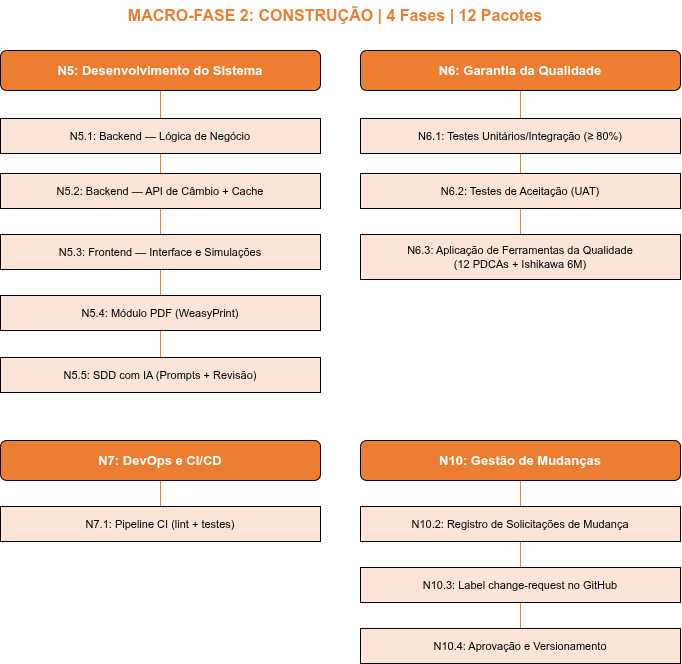

The diagram above was exported from draw.io. Its source (the exported page's mxGraphModel, read from the mxfile embedded in the PNG):
<mxGraphModel dx="2054" dy="847" grid="1" gridSize="10" guides="1" tooltips="1" connect="1" arrows="1" fold="1" page="1" pageScale="1" pageWidth="1600" pageHeight="600" math="0" shadow="0">
  <root>
    <mxCell id="0" />
    <mxCell id="1" parent="0" />
    <mxCell id="e_N5_N5.1" edge="1" parent="1" source="N5" style="edgeStyle=orthogonalEdgeStyle;rounded=0;orthogonalLoop=1;jettySize=auto;html=1;strokeColor=#ED7D31;strokeWidth=1;endArrow=none;endFill=0;" target="N5.1">
      <mxGeometry relative="1" as="geometry" />
    </mxCell>
    <mxCell id="e_N5_N5.2" edge="1" parent="1" source="N5" style="edgeStyle=orthogonalEdgeStyle;rounded=0;orthogonalLoop=1;jettySize=auto;html=1;strokeColor=#ED7D31;strokeWidth=1;endArrow=none;endFill=0;" target="N5.2">
      <mxGeometry relative="1" as="geometry" />
    </mxCell>
    <mxCell id="e_N5_N5.3" edge="1" parent="1" source="N5" style="edgeStyle=orthogonalEdgeStyle;rounded=0;orthogonalLoop=1;jettySize=auto;html=1;strokeColor=#ED7D31;strokeWidth=1;endArrow=none;endFill=0;" target="N5.3">
      <mxGeometry relative="1" as="geometry" />
    </mxCell>
    <mxCell id="e_N5_N5.4" edge="1" parent="1" source="N5" style="edgeStyle=orthogonalEdgeStyle;rounded=0;orthogonalLoop=1;jettySize=auto;html=1;strokeColor=#ED7D31;strokeWidth=1;endArrow=none;endFill=0;" target="N5.4">
      <mxGeometry relative="1" as="geometry" />
    </mxCell>
    <mxCell id="e_N5_N5.5" edge="1" parent="1" source="N5" style="edgeStyle=orthogonalEdgeStyle;rounded=0;orthogonalLoop=1;jettySize=auto;html=1;strokeColor=#ED7D31;strokeWidth=1;endArrow=none;endFill=0;" target="N5.5">
      <mxGeometry relative="1" as="geometry" />
    </mxCell>
    <mxCell id="e_N6_N6.1" edge="1" parent="1" source="N6" style="edgeStyle=orthogonalEdgeStyle;rounded=0;orthogonalLoop=1;jettySize=auto;html=1;strokeColor=#ED7D31;strokeWidth=1;endArrow=none;endFill=0;" target="N6.1">
      <mxGeometry relative="1" as="geometry" />
    </mxCell>
    <mxCell id="e_N6_N6.2" edge="1" parent="1" source="N6" style="edgeStyle=orthogonalEdgeStyle;rounded=0;orthogonalLoop=1;jettySize=auto;html=1;strokeColor=#ED7D31;strokeWidth=1;endArrow=none;endFill=0;" target="N6.2">
      <mxGeometry relative="1" as="geometry" />
    </mxCell>
    <mxCell id="e_N6_N6.3" edge="1" parent="1" source="N6" style="edgeStyle=orthogonalEdgeStyle;rounded=0;orthogonalLoop=1;jettySize=auto;html=1;strokeColor=#ED7D31;strokeWidth=1;endArrow=none;endFill=0;" target="N6.3">
      <mxGeometry relative="1" as="geometry" />
    </mxCell>
    <mxCell id="e_N7_N7.1" edge="1" parent="1" source="N7" style="edgeStyle=orthogonalEdgeStyle;rounded=0;orthogonalLoop=1;jettySize=auto;html=1;strokeColor=#ED7D31;strokeWidth=1;endArrow=none;endFill=0;" target="N7.1">
      <mxGeometry relative="1" as="geometry" />
    </mxCell>
    <mxCell id="e_N10_N10.2" edge="1" parent="1" source="N10" style="edgeStyle=orthogonalEdgeStyle;rounded=0;orthogonalLoop=1;jettySize=auto;html=1;strokeColor=#ED7D31;strokeWidth=1;endArrow=none;endFill=0;" target="N10.2">
      <mxGeometry relative="1" as="geometry" />
    </mxCell>
    <mxCell id="e_N10_N10.3" edge="1" parent="1" source="N10" style="edgeStyle=orthogonalEdgeStyle;rounded=0;orthogonalLoop=1;jettySize=auto;html=1;strokeColor=#ED7D31;strokeWidth=1;endArrow=none;endFill=0;" target="N10.3">
      <mxGeometry relative="1" as="geometry" />
    </mxCell>
    <mxCell id="e_N10_N10.4" edge="1" parent="1" source="N10" style="edgeStyle=orthogonalEdgeStyle;rounded=0;orthogonalLoop=1;jettySize=auto;html=1;strokeColor=#ED7D31;strokeWidth=1;endArrow=none;endFill=0;" target="N10.4">
      <mxGeometry relative="1" as="geometry" />
    </mxCell>
    <mxCell id="titulo" parent="1" style="text;html=1;strokeColor=none;fillColor=none;align=center;verticalAlign=middle;whiteSpace=wrap;rounded=0;fontSize=16;fontStyle=1;fontColor=#ED7D31;" value="MACRO-FASE 2: CONSTRUÇÃO | 4 Fases | 12 Pacotes" vertex="1">
      <mxGeometry height="30" width="450" x="150" y="10" as="geometry" />
    </mxCell>
    <mxCell id="N5" parent="1" style="rounded=1;whiteSpace=wrap;html=1;fillColor=#ED7D31;fontColor=#FFFFFF;fontSize=13;fontStyle=1;" value="N5: Desenvolvimento do Sistema" vertex="1">
      <mxGeometry height="40" width="320" x="40" y="60" as="geometry" />
    </mxCell>
    <mxCell id="N5.1" parent="1" style="rounded=0;whiteSpace=wrap;html=1;fillColor=#FCE4D6;fontColor=#000000;fontSize=11;" value="N5.1: Backend — Lógica de Negócio" vertex="1">
      <mxGeometry height="35" width="320" x="40" y="128" as="geometry" />
    </mxCell>
    <mxCell id="N5.2" parent="1" style="rounded=0;whiteSpace=wrap;html=1;fillColor=#FCE4D6;fontColor=#000000;fontSize=11;" value="N5.2: Backend — API de Câmbio + Cache" vertex="1">
      <mxGeometry height="35" width="320" x="40" y="183" as="geometry" />
    </mxCell>
    <mxCell id="N5.3" parent="1" style="rounded=0;whiteSpace=wrap;html=1;fillColor=#FCE4D6;fontColor=#000000;fontSize=11;" value="N5.3: Frontend — Interface e Simulações" vertex="1">
      <mxGeometry height="35" width="320" x="40" y="244" as="geometry" />
    </mxCell>
    <mxCell id="N5.4" parent="1" style="rounded=0;whiteSpace=wrap;html=1;fillColor=#FCE4D6;fontColor=#000000;fontSize=11;" value="N5.4: Módulo PDF (WeasyPrint)" vertex="1">
      <mxGeometry height="35" width="320" x="40" y="305" as="geometry" />
    </mxCell>
    <mxCell id="N5.5" parent="1" style="rounded=0;whiteSpace=wrap;html=1;fillColor=#FCE4D6;fontColor=#000000;fontSize=11;" value="N5.5: SDD com IA (Prompts + Revisão)" vertex="1">
      <mxGeometry height="35" width="320" x="40" y="367" as="geometry" />
    </mxCell>
    <mxCell id="N6" parent="1" style="rounded=1;whiteSpace=wrap;html=1;fillColor=#ED7D31;fontColor=#FFFFFF;fontSize=13;fontStyle=1;" value="N6: Garantia da Qualidade" vertex="1">
      <mxGeometry height="40" width="320" x="400" y="60" as="geometry" />
    </mxCell>
    <mxCell id="N6.1" parent="1" style="rounded=0;whiteSpace=wrap;html=1;fillColor=#FCE4D6;fontColor=#000000;fontSize=11;" value="N6.1: Testes Unitários/Integração (≥ 80%)" vertex="1">
      <mxGeometry height="35" width="320" x="400" y="128" as="geometry" />
    </mxCell>
    <mxCell id="N6.2" parent="1" style="rounded=0;whiteSpace=wrap;html=1;fillColor=#FCE4D6;fontColor=#000000;fontSize=11;" value="N6.2: Testes de Aceitação (UAT)" vertex="1">
      <mxGeometry height="35" width="320" x="400" y="183" as="geometry" />
    </mxCell>
    <mxCell id="N6.3" parent="1" style="rounded=0;whiteSpace=wrap;html=1;fillColor=#FCE4D6;fontColor=#000000;fontSize=11;" value="N6.3: Aplicação de Ferramentas da Qualidade&#10;(12 PDCAs + Ishikawa 6M)" vertex="1">
      <mxGeometry height="45" width="320" x="400" y="244" as="geometry" />
    </mxCell>
    <mxCell id="N7" parent="1" style="rounded=1;whiteSpace=wrap;html=1;fillColor=#ED7D31;fontColor=#FFFFFF;fontSize=13;fontStyle=1;" value="N7: DevOps e CI/CD" vertex="1">
      <mxGeometry height="40" width="320" x="40" y="450" as="geometry" />
    </mxCell>
    <mxCell id="N7.1" parent="1" style="rounded=0;whiteSpace=wrap;html=1;fillColor=#FCE4D6;fontColor=#000000;fontSize=11;" value="N7.1: Pipeline CI (lint + testes)" vertex="1">
      <mxGeometry height="35" width="320" x="40" y="516" as="geometry" />
    </mxCell>
    <mxCell id="N10" parent="1" style="rounded=1;whiteSpace=wrap;html=1;fillColor=#ED7D31;fontColor=#FFFFFF;fontSize=13;fontStyle=1;" value="N10: Gestão de Mudanças" vertex="1">
      <mxGeometry height="40" width="320" x="400" y="450" as="geometry" />
    </mxCell>
    <mxCell id="N10.2" parent="1" style="rounded=0;whiteSpace=wrap;html=1;fillColor=#FCE4D6;fontColor=#000000;fontSize=11;" value="N10.2: Registro de Solicitações de Mudança" vertex="1">
      <mxGeometry height="35" width="320" x="400" y="516" as="geometry" />
    </mxCell>
    <mxCell id="N10.3" parent="1" style="rounded=0;whiteSpace=wrap;html=1;fillColor=#FCE4D6;fontColor=#000000;fontSize=11;" value="N10.3: Label change-request no GitHub" vertex="1">
      <mxGeometry height="35" width="320" x="400" y="577" as="geometry" />
    </mxCell>
    <mxCell id="N10.4" parent="1" style="rounded=0;whiteSpace=wrap;html=1;fillColor=#FCE4D6;fontColor=#000000;fontSize=11;" value="N10.4: Aprovação e Versionamento" vertex="1">
      <mxGeometry height="35" width="320" x="400" y="638" as="geometry" />
    </mxCell>
  </root>
</mxGraphModel>